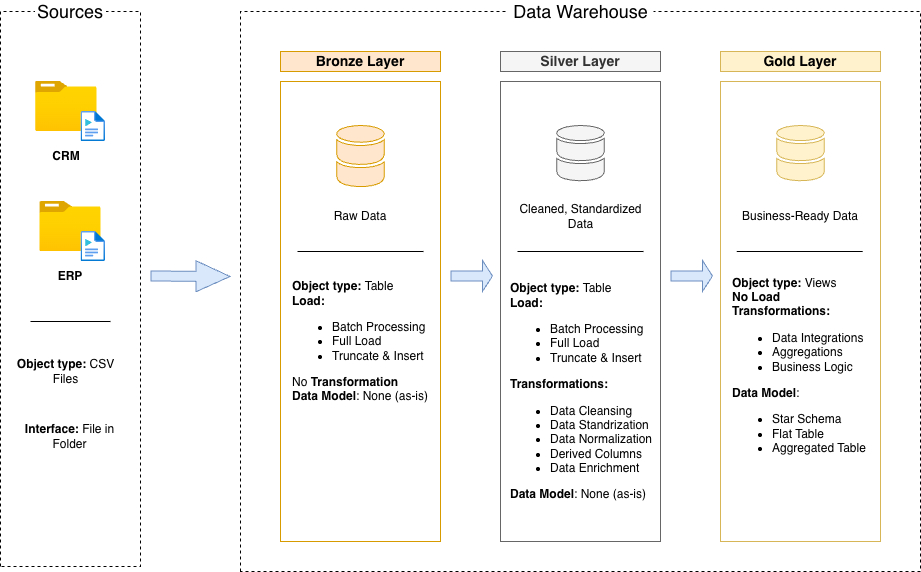

The diagram above was exported from draw.io. Its source (the exported page's mxGraphModel, read from the mxfile embedded in the PNG):
<mxGraphModel dx="640" dy="645" grid="1" gridSize="10" guides="1" tooltips="1" connect="1" arrows="1" fold="1" page="1" pageScale="1" pageWidth="827" pageHeight="1169" math="0" shadow="0">
  <root>
    <mxCell id="0" />
    <mxCell id="1" parent="0" />
    <mxCell id="AOza6dhBf9ZTNcrwbCf9-1" parent="1" style="rounded=0;whiteSpace=wrap;html=1;rotation=-90;dashed=1;fillColor=none;" value="" vertex="1">
      <mxGeometry height="140" width="555.01" x="-127.5" y="447.5" as="geometry" />
    </mxCell>
    <mxCell id="AOza6dhBf9ZTNcrwbCf9-2" parent="1" style="rounded=0;whiteSpace=wrap;html=1;strokeColor=#FFFFFF;" value="&lt;font style=&quot;font-size: 18px;&quot;&gt;Sources&lt;/font&gt;" vertex="1">
      <mxGeometry height="20" width="70" x="115" y="230" as="geometry" />
    </mxCell>
    <mxCell id="AOza6dhBf9ZTNcrwbCf9-4" parent="1" style="rounded=0;whiteSpace=wrap;html=1;rotation=-90;dashed=1;fillColor=none;" value="" vertex="1">
      <mxGeometry height="680" width="560" x="380" y="180" as="geometry" />
    </mxCell>
    <mxCell id="AOza6dhBf9ZTNcrwbCf9-5" parent="1" style="rounded=0;whiteSpace=wrap;html=1;strokeColor=#FFFFFF;" value="&lt;font style=&quot;font-size: 18px;&quot;&gt;Data Warehouse&lt;/font&gt;" vertex="1">
      <mxGeometry height="20" width="145" x="587.5" y="230" as="geometry" />
    </mxCell>
    <mxCell id="AOza6dhBf9ZTNcrwbCf9-8" parent="1" style="rounded=0;whiteSpace=wrap;html=1;fillColor=#ffe6cc;strokeColor=#d79b00;" value="&lt;font style=&quot;font-size: 14px;&quot;&gt;&lt;b&gt;Bronze Layer&lt;/b&gt;&lt;/font&gt;" vertex="1">
      <mxGeometry height="20" width="160" x="360" y="280" as="geometry" />
    </mxCell>
    <mxCell id="AOza6dhBf9ZTNcrwbCf9-9" parent="1" style="rounded=0;whiteSpace=wrap;html=1;fillColor=none;strokeColor=#d79b00;" value="" vertex="1">
      <mxGeometry height="460" width="160" x="360" y="310" as="geometry" />
    </mxCell>
    <mxCell id="AOza6dhBf9ZTNcrwbCf9-10" parent="1" style="rounded=0;whiteSpace=wrap;html=1;fillColor=none;fontColor=#333333;strokeColor=#666666;" value="" vertex="1">
      <mxGeometry height="460" width="160" x="580" y="310" as="geometry" />
    </mxCell>
    <mxCell id="AOza6dhBf9ZTNcrwbCf9-11" parent="1" style="rounded=0;whiteSpace=wrap;html=1;fillColor=none;strokeColor=#d6b656;" value="" vertex="1">
      <mxGeometry height="460" width="160" x="800" y="310" as="geometry" />
    </mxCell>
    <mxCell id="AOza6dhBf9ZTNcrwbCf9-12" parent="1" style="rounded=0;whiteSpace=wrap;html=1;fillColor=#f5f5f5;fontColor=#333333;strokeColor=#666666;" value="&lt;font style=&quot;font-size: 14px;&quot;&gt;&lt;b&gt;Silver Layer&lt;/b&gt;&lt;/font&gt;" vertex="1">
      <mxGeometry height="20" width="160" x="580" y="280" as="geometry" />
    </mxCell>
    <mxCell id="AOza6dhBf9ZTNcrwbCf9-13" parent="1" style="rounded=0;whiteSpace=wrap;html=1;fillColor=#fff2cc;strokeColor=#d6b656;" value="&lt;font style=&quot;font-size: 14px;&quot;&gt;&lt;b&gt;Gold Layer&lt;/b&gt;&lt;/font&gt;" vertex="1">
      <mxGeometry height="20" width="160" x="800" y="280" as="geometry" />
    </mxCell>
    <mxCell id="AOza6dhBf9ZTNcrwbCf9-14" parent="1" style="image;aspect=fixed;html=1;points=[];align=center;fontSize=12;image=img/lib/azure2/general/Folder_Blank.svg;" value="" vertex="1">
      <mxGeometry height="50" width="61.61" x="115" y="310" as="geometry" />
    </mxCell>
    <mxCell id="AOza6dhBf9ZTNcrwbCf9-15" parent="1" style="image;aspect=fixed;html=1;points=[];align=center;fontSize=12;image=img/lib/azure2/general/Media_File.svg;" value="" vertex="1">
      <mxGeometry height="30" width="24.38" x="160.62" y="340" as="geometry" />
    </mxCell>
    <mxCell id="AOza6dhBf9ZTNcrwbCf9-16" parent="1" style="text;html=1;whiteSpace=wrap;strokeColor=none;fillColor=none;align=center;verticalAlign=middle;rounded=0;" value="&lt;b&gt;CRM&lt;/b&gt;" vertex="1">
      <mxGeometry height="30" width="60" x="115.80000000000001" y="370" as="geometry" />
    </mxCell>
    <mxCell id="AOza6dhBf9ZTNcrwbCf9-20" parent="1" style="image;aspect=fixed;html=1;points=[];align=center;fontSize=12;image=img/lib/azure2/general/Folder_Blank.svg;" value="" vertex="1">
      <mxGeometry height="50" width="61.61" x="119.2" y="430" as="geometry" />
    </mxCell>
    <mxCell id="AOza6dhBf9ZTNcrwbCf9-21" parent="1" style="image;aspect=fixed;html=1;points=[];align=center;fontSize=12;image=img/lib/azure2/general/Media_File.svg;" value="" vertex="1">
      <mxGeometry height="30" width="24.38" x="160.62" y="460" as="geometry" />
    </mxCell>
    <mxCell id="AOza6dhBf9ZTNcrwbCf9-22" parent="1" style="text;html=1;whiteSpace=wrap;strokeColor=none;fillColor=none;align=center;verticalAlign=middle;rounded=0;" value="&lt;b&gt;ERP&lt;/b&gt;" vertex="1">
      <mxGeometry height="30" width="60" x="120.00000000000001" y="490" as="geometry" />
    </mxCell>
    <mxCell id="AOza6dhBf9ZTNcrwbCf9-23" parent="1" style="text;html=1;whiteSpace=wrap;strokeColor=none;fillColor=none;align=center;verticalAlign=middle;rounded=0;" value="&lt;b&gt;Object type: &lt;/b&gt;CSV Files" vertex="1">
      <mxGeometry height="30" width="109.38" x="91.12" y="585" as="geometry" />
    </mxCell>
    <mxCell id="AOza6dhBf9ZTNcrwbCf9-24" parent="1" style="text;html=1;whiteSpace=wrap;strokeColor=none;fillColor=none;align=center;verticalAlign=middle;rounded=0;" value="&lt;b&gt;Interface: &lt;/b&gt;File in Folder" vertex="1">
      <mxGeometry height="30" width="109.38" x="95.31" y="650" as="geometry" />
    </mxCell>
    <mxCell id="AOza6dhBf9ZTNcrwbCf9-25" edge="1" parent="1" style="endArrow=none;html=1;rounded=0;" value="">
      <mxGeometry height="50" relative="1" width="50" as="geometry">
        <mxPoint x="110" y="550" as="sourcePoint" />
        <mxPoint x="190" y="550" as="targetPoint" />
      </mxGeometry>
    </mxCell>
    <mxCell id="AOza6dhBf9ZTNcrwbCf9-28" parent="1" style="sketch=0;shadow=0;dashed=0;html=1;strokeColor=#d79b00;labelPosition=center;verticalLabelPosition=bottom;verticalAlign=top;outlineConnect=0;align=center;shape=mxgraph.office.databases.database_mini_2;fillColor=#ffe6cc;" value="" vertex="1">
      <mxGeometry height="62" width="47.5" x="416.25" y="354" as="geometry" />
    </mxCell>
    <mxCell id="AOza6dhBf9ZTNcrwbCf9-29" parent="1" style="sketch=0;shadow=0;dashed=0;html=1;strokeColor=#666666;labelPosition=center;verticalLabelPosition=bottom;verticalAlign=top;outlineConnect=0;align=center;shape=mxgraph.office.databases.database_mini_2;fillColor=#f5f5f5;fontColor=#333333;" value="" vertex="1">
      <mxGeometry height="56" width="47.5" x="636.25" y="354" as="geometry" />
    </mxCell>
    <mxCell id="AOza6dhBf9ZTNcrwbCf9-30" parent="1" style="sketch=0;shadow=0;dashed=0;html=1;strokeColor=#d6b656;labelPosition=center;verticalLabelPosition=bottom;verticalAlign=top;outlineConnect=0;align=center;shape=mxgraph.office.databases.database_mini_2;fillColor=#fff2cc;" value="" vertex="1">
      <mxGeometry height="56" width="47.5" x="856.25" y="354" as="geometry" />
    </mxCell>
    <mxCell id="AOza6dhBf9ZTNcrwbCf9-33" edge="1" parent="1" style="shape=flexArrow;endArrow=classic;html=1;rounded=0;startSize=12;endSize=11;fillColor=#dae8fc;strokeColor=#6c8ebf;" value="">
      <mxGeometry height="50" relative="1" width="50" as="geometry">
        <mxPoint x="230" y="504.5" as="sourcePoint" />
        <mxPoint x="310" y="505" as="targetPoint" />
      </mxGeometry>
    </mxCell>
    <mxCell id="AOza6dhBf9ZTNcrwbCf9-40" parent="1" style="text;html=1;whiteSpace=wrap;strokeColor=none;fillColor=none;align=center;verticalAlign=middle;rounded=0;" value="Raw Data" vertex="1">
      <mxGeometry height="30" width="60" x="410" y="430" as="geometry" />
    </mxCell>
    <mxCell id="AOza6dhBf9ZTNcrwbCf9-41" parent="1" style="text;html=1;whiteSpace=wrap;strokeColor=none;fillColor=none;align=center;verticalAlign=middle;rounded=0;" value="Cleaned, Standardized Data" vertex="1">
      <mxGeometry height="30" width="132.5" x="593.75" y="430" as="geometry" />
    </mxCell>
    <mxCell id="AOza6dhBf9ZTNcrwbCf9-42" parent="1" style="text;html=1;whiteSpace=wrap;strokeColor=none;fillColor=none;align=center;verticalAlign=middle;rounded=0;" value="Business-Ready Data" vertex="1">
      <mxGeometry height="30" width="127.5" x="816.25" y="430" as="geometry" />
    </mxCell>
    <mxCell id="AOza6dhBf9ZTNcrwbCf9-43" edge="1" parent="1" style="endArrow=none;html=1;rounded=0;" value="">
      <mxGeometry height="50" relative="1" width="50" as="geometry">
        <mxPoint x="377" y="480" as="sourcePoint" />
        <mxPoint x="503" y="480" as="targetPoint" />
      </mxGeometry>
    </mxCell>
    <mxCell id="AOza6dhBf9ZTNcrwbCf9-54" parent="1" style="text;html=1;whiteSpace=wrap;strokeColor=none;fillColor=none;align=left;verticalAlign=middle;rounded=0;" value="&lt;b&gt;Object type: &lt;/b&gt;Table&lt;div&gt;&lt;b&gt;Load:&amp;nbsp;&lt;/b&gt;&lt;/div&gt;&lt;div&gt;&lt;ul&gt;&lt;li&gt;Batch Processing&lt;/li&gt;&lt;li&gt;Full Load&lt;/li&gt;&lt;li&gt;Truncate &amp;amp; Insert&lt;/li&gt;&lt;/ul&gt;&lt;/div&gt;&lt;div&gt;No &lt;b&gt;Transformation&lt;/b&gt;&lt;/div&gt;&lt;div&gt;&lt;b&gt;Data Model&lt;/b&gt;: None (as-is)&lt;/div&gt;" vertex="1">
      <mxGeometry height="100" width="160" x="370" y="520" as="geometry" />
    </mxCell>
    <mxCell id="AOza6dhBf9ZTNcrwbCf9-56" edge="1" parent="1" style="endArrow=none;html=1;rounded=0;" value="">
      <mxGeometry height="50" relative="1" width="50" as="geometry">
        <mxPoint x="597" y="480" as="sourcePoint" />
        <mxPoint x="723" y="480" as="targetPoint" />
      </mxGeometry>
    </mxCell>
    <mxCell id="AOza6dhBf9ZTNcrwbCf9-57" edge="1" parent="1" style="endArrow=none;html=1;rounded=0;" value="">
      <mxGeometry height="50" relative="1" width="50" as="geometry">
        <mxPoint x="816.25" y="480" as="sourcePoint" />
        <mxPoint x="942.25" y="480" as="targetPoint" />
      </mxGeometry>
    </mxCell>
    <mxCell id="AOza6dhBf9ZTNcrwbCf9-58" parent="1" style="text;html=1;whiteSpace=wrap;strokeColor=none;fillColor=none;align=left;verticalAlign=middle;rounded=0;" value="&lt;b&gt;Object type: &lt;/b&gt;Table&lt;div&gt;&lt;b&gt;Load:&amp;nbsp;&lt;/b&gt;&lt;/div&gt;&lt;div&gt;&lt;ul&gt;&lt;li&gt;Batch Processing&lt;/li&gt;&lt;li&gt;Full Load&lt;/li&gt;&lt;li&gt;Truncate &amp;amp; Insert&lt;/li&gt;&lt;/ul&gt;&lt;/div&gt;&lt;div&gt;&lt;b&gt;Transformations:&lt;/b&gt;&lt;/div&gt;&lt;div&gt;&lt;ul&gt;&lt;li&gt;Data Cleansing&lt;/li&gt;&lt;li&gt;Data Standrization&lt;/li&gt;&lt;li&gt;Data Normalization&lt;/li&gt;&lt;li&gt;Derived Columns&lt;/li&gt;&lt;li&gt;Data Enrichment&lt;/li&gt;&lt;/ul&gt;&lt;/div&gt;&lt;div&gt;&lt;b&gt;Data Model&lt;/b&gt;: None (as-is)&lt;/div&gt;" vertex="1">
      <mxGeometry height="100" width="160" x="587.5" y="570" as="geometry" />
    </mxCell>
    <mxCell id="AOza6dhBf9ZTNcrwbCf9-59" parent="1" style="text;html=1;whiteSpace=wrap;strokeColor=none;fillColor=none;align=left;verticalAlign=middle;rounded=0;" value="&lt;b&gt;Object type: &lt;/b&gt;Views&lt;div&gt;&lt;b&gt;No Load&lt;/b&gt;&lt;/div&gt;&lt;div&gt;&lt;b&gt;Transformations:&lt;/b&gt;&lt;/div&gt;&lt;div&gt;&lt;ul&gt;&lt;li&gt;Data Integrations&lt;/li&gt;&lt;li&gt;Aggregations&lt;/li&gt;&lt;li&gt;Business Logic&lt;/li&gt;&lt;/ul&gt;&lt;/div&gt;&lt;div&gt;&lt;b&gt;Data Model&lt;/b&gt;:&lt;/div&gt;&lt;div&gt;&lt;ul&gt;&lt;li&gt;Star Schema&lt;/li&gt;&lt;li&gt;Flat Table&lt;/li&gt;&lt;li&gt;Aggregated Table&lt;/li&gt;&lt;/ul&gt;&lt;/div&gt;" vertex="1">
      <mxGeometry height="100" width="160" x="810" y="550" as="geometry" />
    </mxCell>
    <mxCell id="AOza6dhBf9ZTNcrwbCf9-63" edge="1" parent="1" style="shape=flexArrow;endArrow=classic;html=1;rounded=0;startSize=12;endSize=3;fillColor=#dae8fc;strokeColor=#6c8ebf;" value="">
      <mxGeometry height="50" relative="1" width="50" as="geometry">
        <mxPoint x="530" y="504.5" as="sourcePoint" />
        <mxPoint x="572.5" y="504.5" as="targetPoint" />
      </mxGeometry>
    </mxCell>
    <mxCell id="AOza6dhBf9ZTNcrwbCf9-64" edge="1" parent="1" style="shape=flexArrow;endArrow=classic;html=1;rounded=0;startSize=12;endSize=3;fillColor=#dae8fc;strokeColor=#6c8ebf;" value="">
      <mxGeometry height="50" relative="1" width="50" as="geometry">
        <mxPoint x="750" y="504.5" as="sourcePoint" />
        <mxPoint x="792.5" y="504.5" as="targetPoint" />
      </mxGeometry>
    </mxCell>
  </root>
</mxGraphModel>